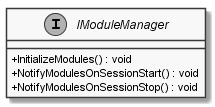

The diagram above was rendered by PlantUML. Its source (embedded in the PNG):
@startuml
skinparam monochrome true
skinparam classAttributeIconSize 0
interface IModuleManager {
    + InitializeModules() : void
    + NotifyModulesOnSessionStart() : void
    + NotifyModulesOnSessionStop() : void
}
@enduml